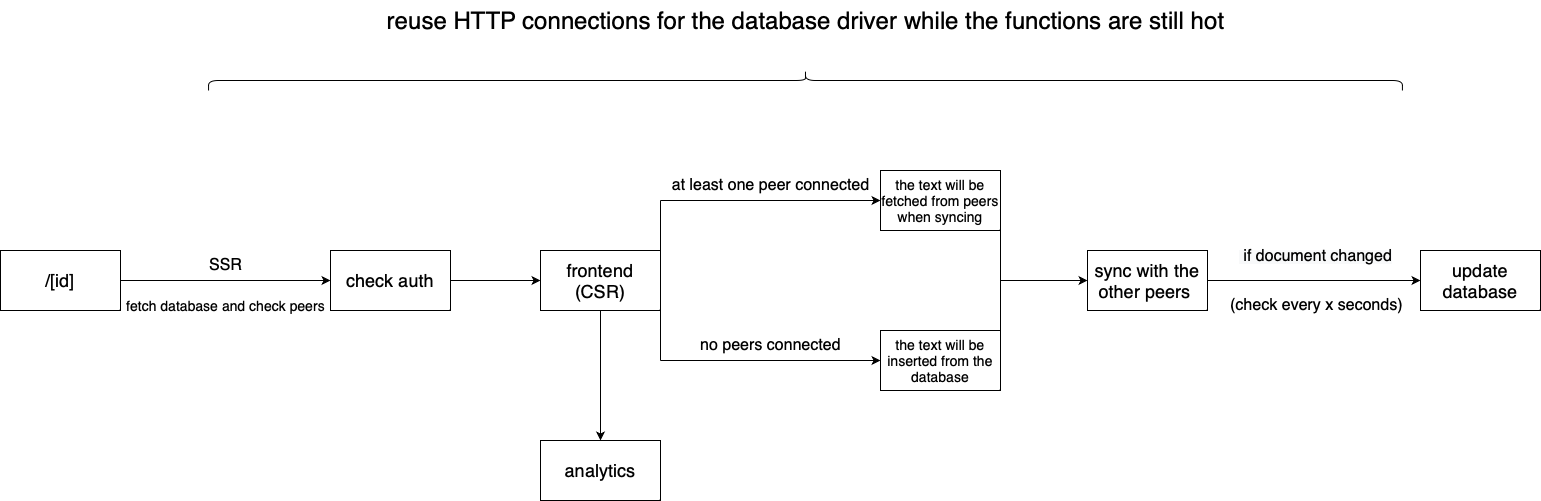

The diagram above was exported from draw.io. Its source (the exported page's mxGraphModel, read from the mxfile embedded in the PNG):
<mxGraphModel dx="1735" dy="1176" grid="1" gridSize="10" guides="1" tooltips="1" connect="1" arrows="1" fold="1" page="1" pageScale="1" pageWidth="827" pageHeight="1169" math="0" shadow="0">
  <root>
    <mxCell id="0" />
    <mxCell id="1" parent="0" />
    <mxCell id="cCmtLsDJec7woFXG7mAJ-2" value="&lt;font style=&quot;font-size: 18px;&quot;&gt;/[id]&lt;/font&gt;" style="rounded=0;whiteSpace=wrap;html=1;fontSize=12;" parent="1" vertex="1">
      <mxGeometry x="20" y="290" width="120" height="60" as="geometry" />
    </mxCell>
    <mxCell id="LaWGO9IzngZ-HP0zHlVh-1" value="" style="endArrow=classic;html=1;rounded=0;entryX=0;entryY=0.5;entryDx=0;entryDy=0;exitX=1;exitY=0.5;exitDx=0;exitDy=0;startArrow=none;" parent="1" source="CWdS8O0r-atGnLJhmO6_-1" target="LaWGO9IzngZ-HP0zHlVh-2" edge="1">
      <mxGeometry width="50" height="50" relative="1" as="geometry">
        <mxPoint x="230" y="290" as="sourcePoint" />
        <mxPoint x="210" y="350" as="targetPoint" />
        <Array as="points" />
      </mxGeometry>
    </mxCell>
    <mxCell id="LaWGO9IzngZ-HP0zHlVh-2" value="&lt;font style=&quot;font-size: 18px;&quot;&gt;frontend&lt;br&gt;(CSR)&lt;/font&gt;" style="rounded=0;whiteSpace=wrap;html=1;" parent="1" vertex="1">
      <mxGeometry x="560" y="290" width="120" height="60" as="geometry" />
    </mxCell>
    <mxCell id="LaWGO9IzngZ-HP0zHlVh-12" value="&lt;font style=&quot;font-size: 16px;&quot;&gt;SSR&lt;/font&gt;" style="text;html=1;align=center;verticalAlign=middle;resizable=0;points=[];autosize=1;strokeColor=none;fillColor=none;" parent="1" vertex="1">
      <mxGeometry x="215" y="290" width="60" height="30" as="geometry" />
    </mxCell>
    <mxCell id="LaWGO9IzngZ-HP0zHlVh-14" value="&lt;font style=&quot;font-size: 14px;&quot;&gt;fetch database and check peers&lt;/font&gt;" style="text;html=1;align=center;verticalAlign=middle;resizable=0;points=[];autosize=1;strokeColor=none;fillColor=none;" parent="1" vertex="1">
      <mxGeometry x="135" y="330" width="220" height="30" as="geometry" />
    </mxCell>
    <mxCell id="LaWGO9IzngZ-HP0zHlVh-19" value="&lt;font style=&quot;font-size: 16px;&quot;&gt;at least one peer connected&lt;/font&gt;" style="text;html=1;align=center;verticalAlign=middle;resizable=0;points=[];autosize=1;strokeColor=none;fillColor=none;fontSize=12;" parent="1" vertex="1">
      <mxGeometry x="680" y="210" width="220" height="30" as="geometry" />
    </mxCell>
    <mxCell id="LaWGO9IzngZ-HP0zHlVh-21" value="&lt;font style=&quot;font-size: 18px;&quot;&gt;sync with the other peers&amp;nbsp;&lt;/font&gt;" style="rounded=0;whiteSpace=wrap;html=1;" parent="1" vertex="1">
      <mxGeometry x="1107" y="290" width="120" height="60" as="geometry" />
    </mxCell>
    <mxCell id="LaWGO9IzngZ-HP0zHlVh-22" value="" style="endArrow=classic;html=1;rounded=0;entryX=0;entryY=0.5;entryDx=0;entryDy=0;" parent="1" target="LaWGO9IzngZ-HP0zHlVh-21" edge="1">
      <mxGeometry width="50" height="50" relative="1" as="geometry">
        <mxPoint x="1020" y="320" as="sourcePoint" />
        <mxPoint x="1200" y="320" as="targetPoint" />
        <Array as="points" />
      </mxGeometry>
    </mxCell>
    <mxCell id="LaWGO9IzngZ-HP0zHlVh-26" value="" style="endArrow=none;html=1;rounded=0;fontSize=12;" parent="1" edge="1">
      <mxGeometry width="50" height="50" relative="1" as="geometry">
        <mxPoint x="680" y="350" as="sourcePoint" />
        <mxPoint x="680" y="400" as="targetPoint" />
      </mxGeometry>
    </mxCell>
    <mxCell id="LaWGO9IzngZ-HP0zHlVh-27" value="" style="endArrow=classic;html=1;rounded=0;entryX=0;entryY=0.5;entryDx=0;entryDy=0;" parent="1" target="LaWGO9IzngZ-HP0zHlVh-28" edge="1">
      <mxGeometry width="50" height="50" relative="1" as="geometry">
        <mxPoint x="680" y="400" as="sourcePoint" />
        <mxPoint x="860" y="400" as="targetPoint" />
        <Array as="points" />
      </mxGeometry>
    </mxCell>
    <mxCell id="LaWGO9IzngZ-HP0zHlVh-28" value="&lt;font style=&quot;font-size: 14px;&quot;&gt;the text will be inserted from the database&lt;/font&gt;" style="rounded=0;whiteSpace=wrap;html=1;" parent="1" vertex="1">
      <mxGeometry x="900" y="370" width="120" height="60" as="geometry" />
    </mxCell>
    <mxCell id="LaWGO9IzngZ-HP0zHlVh-29" value="&lt;font style=&quot;font-size: 16px;&quot;&gt;no peers connected&lt;/font&gt;" style="text;html=1;align=center;verticalAlign=middle;resizable=0;points=[];autosize=1;strokeColor=none;fillColor=none;fontSize=12;" parent="1" vertex="1">
      <mxGeometry x="710" y="370" width="160" height="30" as="geometry" />
    </mxCell>
    <mxCell id="LaWGO9IzngZ-HP0zHlVh-33" value="" style="endArrow=none;html=1;rounded=0;fontSize=12;" parent="1" edge="1">
      <mxGeometry width="50" height="50" relative="1" as="geometry">
        <mxPoint x="680" y="240" as="sourcePoint" />
        <mxPoint x="680" y="290" as="targetPoint" />
      </mxGeometry>
    </mxCell>
    <mxCell id="LaWGO9IzngZ-HP0zHlVh-34" value="" style="endArrow=classic;html=1;rounded=0;entryX=0;entryY=0.5;entryDx=0;entryDy=0;" parent="1" target="LaWGO9IzngZ-HP0zHlVh-39" edge="1">
      <mxGeometry width="50" height="50" relative="1" as="geometry">
        <mxPoint x="680" y="240" as="sourcePoint" />
        <mxPoint x="860" y="240" as="targetPoint" />
        <Array as="points" />
      </mxGeometry>
    </mxCell>
    <mxCell id="LaWGO9IzngZ-HP0zHlVh-39" value="&lt;font style=&quot;font-size: 14px;&quot;&gt;the text will be fetched from peers when syncing&lt;/font&gt;" style="rounded=0;whiteSpace=wrap;html=1;fontSize=12;" parent="1" vertex="1">
      <mxGeometry x="900" y="210" width="120" height="60" as="geometry" />
    </mxCell>
    <mxCell id="LaWGO9IzngZ-HP0zHlVh-45" value="" style="endArrow=none;html=1;rounded=0;fontSize=12;entryX=1;entryY=1;entryDx=0;entryDy=0;exitX=1;exitY=0;exitDx=0;exitDy=0;" parent="1" source="LaWGO9IzngZ-HP0zHlVh-28" target="LaWGO9IzngZ-HP0zHlVh-39" edge="1">
      <mxGeometry width="50" height="50" relative="1" as="geometry">
        <mxPoint x="980" y="330" as="sourcePoint" />
        <mxPoint x="1030" y="280" as="targetPoint" />
      </mxGeometry>
    </mxCell>
    <mxCell id="LaWGO9IzngZ-HP0zHlVh-46" value="&lt;span style=&quot;color: rgb(0, 0, 0); font-family: Helvetica; font-style: normal; font-variant-ligatures: normal; font-variant-caps: normal; font-weight: 400; letter-spacing: normal; orphans: 2; text-indent: 0px; text-transform: none; widows: 2; word-spacing: 0px; -webkit-text-stroke-width: 0px; background-color: rgb(248, 249, 250); text-decoration-thickness: initial; float: none; display: inline !important;&quot;&gt;&lt;font style=&quot;font-size: 16px;&quot;&gt;&amp;nbsp;if document changed&lt;/font&gt;&lt;/span&gt;" style="text;whiteSpace=wrap;html=1;fontSize=12;align=center;" parent="1" vertex="1">
      <mxGeometry x="1230" y="280" width="211" height="40" as="geometry" />
    </mxCell>
    <mxCell id="LaWGO9IzngZ-HP0zHlVh-47" value="&lt;font style=&quot;font-size: 16px;&quot;&gt;(check every x seconds)&lt;/font&gt;" style="text;html=1;align=center;verticalAlign=middle;resizable=0;points=[];autosize=1;strokeColor=none;fillColor=none;fontSize=12;" parent="1" vertex="1">
      <mxGeometry x="1235.5" y="330" width="200" height="30" as="geometry" />
    </mxCell>
    <mxCell id="LaWGO9IzngZ-HP0zHlVh-48" value="" style="endArrow=classic;html=1;rounded=0;exitX=1;exitY=0.5;exitDx=0;exitDy=0;" parent="1" source="LaWGO9IzngZ-HP0zHlVh-21" edge="1">
      <mxGeometry width="50" height="50" relative="1" as="geometry">
        <mxPoint x="1280" y="319" as="sourcePoint" />
        <mxPoint x="1440" y="320" as="targetPoint" />
        <Array as="points" />
      </mxGeometry>
    </mxCell>
    <mxCell id="LaWGO9IzngZ-HP0zHlVh-49" value="&lt;font style=&quot;font-size: 18px;&quot;&gt;update database&lt;/font&gt;" style="rounded=0;whiteSpace=wrap;html=1;" parent="1" vertex="1">
      <mxGeometry x="1440" y="290" width="120" height="60" as="geometry" />
    </mxCell>
    <mxCell id="CWdS8O0r-atGnLJhmO6_-1" value="&lt;font style=&quot;font-size: 18px;&quot;&gt;check auth&lt;/font&gt;" style="rounded=0;whiteSpace=wrap;html=1;" parent="1" vertex="1">
      <mxGeometry x="350" y="290" width="120" height="60" as="geometry" />
    </mxCell>
    <mxCell id="CWdS8O0r-atGnLJhmO6_-5" value="" style="endArrow=classic;html=1;rounded=0;exitX=1;exitY=0.5;exitDx=0;exitDy=0;entryX=0;entryY=0.5;entryDx=0;entryDy=0;" parent="1" source="cCmtLsDJec7woFXG7mAJ-2" target="CWdS8O0r-atGnLJhmO6_-1" edge="1">
      <mxGeometry width="50" height="50" relative="1" as="geometry">
        <mxPoint x="240" y="325" as="sourcePoint" />
        <mxPoint x="290" y="275" as="targetPoint" />
      </mxGeometry>
    </mxCell>
    <mxCell id="CWdS8O0r-atGnLJhmO6_-16" value="" style="endArrow=classic;html=1;rounded=0;exitX=1;exitY=0.5;exitDx=0;exitDy=0;" parent="1" edge="1">
      <mxGeometry width="50" height="50" relative="1" as="geometry">
        <mxPoint x="830" y="490" as="sourcePoint" />
        <mxPoint x="830" y="490" as="targetPoint" />
      </mxGeometry>
    </mxCell>
    <mxCell id="bi94V1RhgAeTzcm16yBE-6" value="" style="endArrow=classic;html=1;rounded=0;fontSize=18;exitX=0.5;exitY=1;exitDx=0;exitDy=0;entryX=0.5;entryY=0;entryDx=0;entryDy=0;" parent="1" source="LaWGO9IzngZ-HP0zHlVh-2" target="bi94V1RhgAeTzcm16yBE-7" edge="1">
      <mxGeometry width="50" height="50" relative="1" as="geometry">
        <mxPoint x="590" y="470" as="sourcePoint" />
        <mxPoint x="620" y="490" as="targetPoint" />
      </mxGeometry>
    </mxCell>
    <mxCell id="bi94V1RhgAeTzcm16yBE-7" value="&lt;font style=&quot;font-size: 18px;&quot;&gt;analytics&lt;/font&gt;" style="rounded=0;whiteSpace=wrap;html=1;" parent="1" vertex="1">
      <mxGeometry x="560" y="480" width="120" height="60" as="geometry" />
    </mxCell>
    <mxCell id="gHwsUavruxvtHKL65t-h-1" value="" style="shape=curlyBracket;whiteSpace=wrap;html=1;rounded=1;labelPosition=left;verticalLabelPosition=middle;align=right;verticalAlign=middle;direction=south;" parent="1" vertex="1">
      <mxGeometry x="228.06" y="110" width="1193.87" height="20" as="geometry" />
    </mxCell>
    <mxCell id="gHwsUavruxvtHKL65t-h-21" value="&lt;font style=&quot;font-size: 24px;&quot;&gt;reuse HTTP connections for the database driver while the functions are still hot&lt;/font&gt;" style="text;html=1;align=center;verticalAlign=middle;resizable=0;points=[];autosize=1;strokeColor=none;fillColor=none;strokeWidth=10;" parent="1" vertex="1">
      <mxGeometry x="395" y="40" width="860" height="40" as="geometry" />
    </mxCell>
  </root>
</mxGraphModel>